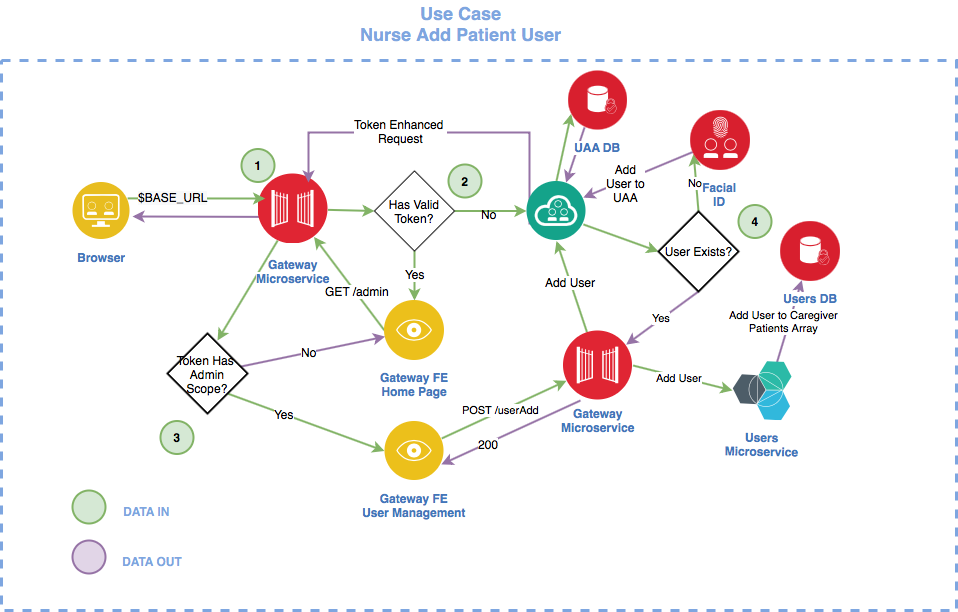

The diagram above was exported from draw.io. Its source (the exported page's mxGraphModel, read from the mxfile embedded in the PNG):
<mxGraphModel dx="1413" dy="789" grid="1" gridSize="10" guides="1" tooltips="1" connect="1" arrows="1" fold="1" page="1" pageScale="1" pageWidth="1169" pageHeight="827" background="#ffffff" math="0" shadow="0">
  <root>
    <mxCell id="0" />
    <mxCell id="1" parent="0" />
    <mxCell id="T7K6mRAYlxP3A1FfY2UX-486" value="" style="rounded=0;whiteSpace=wrap;html=1;dashed=1;strokeColor=#7EA6E0;strokeWidth=3;fontColor=#B5739D;" parent="1" vertex="1">
      <mxGeometry x="121" y="90" width="955" height="550" as="geometry" />
    </mxCell>
    <mxCell id="T7K6mRAYlxP3A1FfY2UX-283" value="&lt;font color=&quot;#7ea6e0&quot;&gt;&lt;font style=&quot;font-size: 18px&quot;&gt;&lt;b&gt;Use Case&lt;br&gt;Nurse Add Patient User&lt;/b&gt;&lt;/font&gt;&lt;br&gt;&lt;/font&gt;" style="text;html=1;resizable=0;points=[];autosize=1;align=center;verticalAlign=top;spacingTop=-4;" parent="1" vertex="1">
      <mxGeometry x="474" y="30" width="220" height="30" as="geometry" />
    </mxCell>
    <mxCell id="kUfhLEkP_Q56UnvjoRBK-84" value="Add User to Caregiver&lt;br&gt;Patients Array" style="edgeStyle=none;rounded=0;orthogonalLoop=1;jettySize=auto;html=1;exitX=0.75;exitY=0;exitDx=0;exitDy=0;strokeWidth=2;fillColor=#e1d5e7;strokeColor=#9673a6;" edge="1" parent="1" source="T7K6mRAYlxP3A1FfY2UX-288" target="T7K6mRAYlxP3A1FfY2UX-632">
      <mxGeometry relative="1" as="geometry" />
    </mxCell>
    <mxCell id="T7K6mRAYlxP3A1FfY2UX-288" value="&lt;b&gt;Users&lt;br&gt;Microservice&lt;/b&gt;" style="aspect=fixed;perimeter=ellipsePerimeter;html=1;align=center;shadow=0;dashed=0;fontColor=#4277BB;labelBackgroundColor=#ffffff;fontSize=12;spacingTop=3;image;image=img/lib/ibm/miscellaneous/microservices_application.svg;rotation=1;" parent="1" vertex="1">
      <mxGeometry x="852" y="390.5" width="60" height="60" as="geometry" />
    </mxCell>
    <mxCell id="T7K6mRAYlxP3A1FfY2UX-391" style="edgeStyle=none;rounded=0;orthogonalLoop=1;jettySize=auto;html=1;exitX=0;exitY=0.75;exitDx=0;exitDy=0;endArrow=classic;endFill=1;strokeWidth=2;fontColor=#B5739D;fillColor=#e1d5e7;strokeColor=#9673a6;" parent="1" edge="1">
      <mxGeometry relative="1" as="geometry">
        <mxPoint x="252" y="246" as="targetPoint" />
        <mxPoint x="390.6671842700025" y="246.41640786499875" as="sourcePoint" />
      </mxGeometry>
    </mxCell>
    <mxCell id="kUfhLEkP_Q56UnvjoRBK-30" style="edgeStyle=none;rounded=0;orthogonalLoop=1;jettySize=auto;html=1;entryX=0;entryY=0.5;entryDx=0;entryDy=0;strokeWidth=2;fillColor=#d5e8d4;strokeColor=#82b366;" edge="1" parent="1" source="T7K6mRAYlxP3A1FfY2UX-382" target="kUfhLEkP_Q56UnvjoRBK-27">
      <mxGeometry relative="1" as="geometry" />
    </mxCell>
    <mxCell id="kUfhLEkP_Q56UnvjoRBK-46" style="edgeStyle=none;rounded=0;orthogonalLoop=1;jettySize=auto;html=1;exitX=0.25;exitY=1;exitDx=0;exitDy=0;strokeWidth=2;fillColor=#d5e8d4;strokeColor=#82b366;" edge="1" parent="1" source="T7K6mRAYlxP3A1FfY2UX-382">
      <mxGeometry relative="1" as="geometry">
        <mxPoint x="337" y="370" as="targetPoint" />
      </mxGeometry>
    </mxCell>
    <mxCell id="T7K6mRAYlxP3A1FfY2UX-382" value="" style="aspect=fixed;perimeter=ellipsePerimeter;html=1;align=center;shadow=0;dashed=0;fontColor=#4277BB;labelBackgroundColor=#ffffff;fontSize=12;spacingTop=3;image;image=img/lib/ibm/security/gateway.svg;" parent="1" vertex="1">
      <mxGeometry x="377.5" y="203.5" width="70" height="70" as="geometry" />
    </mxCell>
    <mxCell id="T7K6mRAYlxP3A1FfY2UX-393" style="edgeStyle=none;rounded=0;orthogonalLoop=1;jettySize=auto;html=1;exitX=1;exitY=0.25;exitDx=0;exitDy=0;entryX=-0.047;entryY=0.417;entryDx=0;entryDy=0;entryPerimeter=0;endArrow=classic;endFill=1;strokeWidth=2;fontColor=#B5739D;fillColor=#d5e8d4;strokeColor=#82b366;" parent="1" source="T7K6mRAYlxP3A1FfY2UX-388" edge="1">
      <mxGeometry relative="1" as="geometry">
        <mxPoint x="384.68000000000006" y="228.01999999999998" as="targetPoint" />
      </mxGeometry>
    </mxCell>
    <mxCell id="T7K6mRAYlxP3A1FfY2UX-459" value="&lt;span style=&quot;color: rgb(0 , 0 , 0) ; text-align: left ; background-color: rgb(248 , 249 , 250)&quot;&gt;$BASE_URL&lt;/span&gt;" style="text;html=1;resizable=0;points=[];align=center;verticalAlign=middle;labelBackgroundColor=#ffffff;fontColor=#B5739D;" parent="T7K6mRAYlxP3A1FfY2UX-393" vertex="1" connectable="0">
      <mxGeometry x="-0.343" y="2" relative="1" as="geometry">
        <mxPoint as="offset" />
      </mxGeometry>
    </mxCell>
    <mxCell id="T7K6mRAYlxP3A1FfY2UX-388" value="&lt;b&gt;Browser&lt;/b&gt;" style="aspect=fixed;perimeter=ellipsePerimeter;html=1;align=center;shadow=0;dashed=0;fontColor=#4277BB;labelBackgroundColor=#ffffff;fontSize=12;spacingTop=3;image;image=img/lib/ibm/applications/api_developer_portal.svg;" parent="1" vertex="1">
      <mxGeometry x="192" y="211.5" width="58" height="58" as="geometry" />
    </mxCell>
    <mxCell id="T7K6mRAYlxP3A1FfY2UX-632" value="&lt;b&gt;Users DB&lt;/b&gt;" style="aspect=fixed;perimeter=ellipsePerimeter;html=1;align=center;shadow=0;dashed=0;fontColor=#4277BB;labelBackgroundColor=#ffffff;fontSize=12;spacingTop=3;image;image=img/lib/ibm/security/data_security.svg;" parent="1" vertex="1">
      <mxGeometry x="900" y="251" width="60" height="60" as="geometry" />
    </mxCell>
    <mxCell id="kUfhLEkP_Q56UnvjoRBK-31" style="edgeStyle=orthogonalEdgeStyle;rounded=0;orthogonalLoop=1;jettySize=auto;html=1;exitX=0;exitY=0.75;exitDx=0;exitDy=0;strokeWidth=2;fillColor=#e1d5e7;strokeColor=#9673a6;" edge="1" parent="1" source="kUfhLEkP_Q56UnvjoRBK-23">
      <mxGeometry relative="1" as="geometry">
        <mxPoint x="427.5" y="212" as="targetPoint" />
        <Array as="points">
          <mxPoint x="640.5" y="162" />
          <mxPoint x="427.5" y="162" />
        </Array>
      </mxGeometry>
    </mxCell>
    <mxCell id="kUfhLEkP_Q56UnvjoRBK-34" value="Token Enhanced &lt;br&gt;Request" style="text;html=1;resizable=0;points=[];align=center;verticalAlign=middle;labelBackgroundColor=#ffffff;" vertex="1" connectable="0" parent="kUfhLEkP_Q56UnvjoRBK-31">
      <mxGeometry x="0.2152" y="-2" relative="1" as="geometry">
        <mxPoint as="offset" />
      </mxGeometry>
    </mxCell>
    <mxCell id="kUfhLEkP_Q56UnvjoRBK-76" style="edgeStyle=none;rounded=0;orthogonalLoop=1;jettySize=auto;html=1;exitX=0.5;exitY=0;exitDx=0;exitDy=0;entryX=0;entryY=0.75;entryDx=0;entryDy=0;strokeWidth=2;fillColor=#d5e8d4;strokeColor=#82b366;" edge="1" parent="1" source="kUfhLEkP_Q56UnvjoRBK-23" target="kUfhLEkP_Q56UnvjoRBK-32">
      <mxGeometry relative="1" as="geometry" />
    </mxCell>
    <mxCell id="kUfhLEkP_Q56UnvjoRBK-79" style="edgeStyle=none;rounded=0;orthogonalLoop=1;jettySize=auto;html=1;exitX=1;exitY=0.75;exitDx=0;exitDy=0;entryX=0;entryY=0.5;entryDx=0;entryDy=0;strokeWidth=2;fillColor=#d5e8d4;strokeColor=#82b366;" edge="1" parent="1" source="kUfhLEkP_Q56UnvjoRBK-23" target="kUfhLEkP_Q56UnvjoRBK-78">
      <mxGeometry relative="1" as="geometry" />
    </mxCell>
    <mxCell id="kUfhLEkP_Q56UnvjoRBK-23" value="" style="aspect=fixed;perimeter=ellipsePerimeter;html=1;align=center;shadow=0;dashed=0;fontColor=#4277BB;labelBackgroundColor=#ffffff;fontSize=12;spacingTop=3;image;image=img/lib/ibm/management/cloud_management.svg;" vertex="1" parent="1">
      <mxGeometry x="646" y="210.5" width="60" height="60" as="geometry" />
    </mxCell>
    <mxCell id="kUfhLEkP_Q56UnvjoRBK-24" value="&lt;b style=&quot;color: rgb(66 , 119 , 187) ; background-color: rgb(255 , 255 , 255)&quot;&gt;Gateway&lt;br&gt;Microservice&lt;br&gt;&lt;/b&gt;" style="text;html=1;align=center;" vertex="1" parent="1">
      <mxGeometry x="377.5" y="280.5" width="70" height="30" as="geometry" />
    </mxCell>
    <mxCell id="kUfhLEkP_Q56UnvjoRBK-28" value="" style="rounded=0;orthogonalLoop=1;jettySize=auto;html=1;fillColor=#d5e8d4;strokeColor=#82b366;strokeWidth=2;" edge="1" parent="1" source="kUfhLEkP_Q56UnvjoRBK-27" target="kUfhLEkP_Q56UnvjoRBK-23">
      <mxGeometry relative="1" as="geometry" />
    </mxCell>
    <mxCell id="kUfhLEkP_Q56UnvjoRBK-39" style="edgeStyle=none;rounded=0;orthogonalLoop=1;jettySize=auto;html=1;exitX=0.5;exitY=1;exitDx=0;exitDy=0;strokeWidth=2;fillColor=#d5e8d4;strokeColor=#82b366;entryX=0.5;entryY=0;entryDx=0;entryDy=0;" edge="1" parent="1" source="kUfhLEkP_Q56UnvjoRBK-27" target="kUfhLEkP_Q56UnvjoRBK-40">
      <mxGeometry relative="1" as="geometry">
        <mxPoint x="535" y="320" as="targetPoint" />
      </mxGeometry>
    </mxCell>
    <mxCell id="kUfhLEkP_Q56UnvjoRBK-63" value="Yes" style="text;html=1;resizable=0;points=[];align=center;verticalAlign=middle;labelBackgroundColor=#ffffff;" vertex="1" connectable="0" parent="kUfhLEkP_Q56UnvjoRBK-39">
      <mxGeometry x="-0.1313" relative="1" as="geometry">
        <mxPoint as="offset" />
      </mxGeometry>
    </mxCell>
    <mxCell id="kUfhLEkP_Q56UnvjoRBK-27" value="Has Valid Token?" style="rhombus;whiteSpace=wrap;html=1;" vertex="1" parent="1">
      <mxGeometry x="494" y="200.5" width="80" height="80" as="geometry" />
    </mxCell>
    <mxCell id="kUfhLEkP_Q56UnvjoRBK-29" value="No" style="text;html=1;resizable=0;points=[];autosize=1;align=left;verticalAlign=top;spacingTop=-4;strokeWidth=2;" vertex="1" parent="1">
      <mxGeometry x="598.5" y="235" width="30" height="10" as="geometry" />
    </mxCell>
    <mxCell id="kUfhLEkP_Q56UnvjoRBK-77" style="edgeStyle=none;rounded=0;orthogonalLoop=1;jettySize=auto;html=1;exitX=0.25;exitY=1;exitDx=0;exitDy=0;strokeWidth=2;fillColor=#e1d5e7;strokeColor=#9673a6;" edge="1" parent="1" source="kUfhLEkP_Q56UnvjoRBK-32" target="kUfhLEkP_Q56UnvjoRBK-23">
      <mxGeometry relative="1" as="geometry" />
    </mxCell>
    <mxCell id="kUfhLEkP_Q56UnvjoRBK-32" value="&lt;b&gt;UAA DB&lt;/b&gt;" style="aspect=fixed;perimeter=ellipsePerimeter;html=1;align=center;shadow=0;dashed=0;fontColor=#4277BB;labelBackgroundColor=#ffffff;fontSize=12;spacingTop=3;image;image=img/lib/ibm/security/data_security.svg;" vertex="1" parent="1">
      <mxGeometry x="687.5" y="100" width="60" height="60" as="geometry" />
    </mxCell>
    <mxCell id="kUfhLEkP_Q56UnvjoRBK-42" style="edgeStyle=none;rounded=0;orthogonalLoop=1;jettySize=auto;html=1;exitX=0;exitY=0.5;exitDx=0;exitDy=0;strokeWidth=2;fillColor=#d5e8d4;strokeColor=#82b366;" edge="1" parent="1" source="kUfhLEkP_Q56UnvjoRBK-40" target="T7K6mRAYlxP3A1FfY2UX-382">
      <mxGeometry relative="1" as="geometry" />
    </mxCell>
    <mxCell id="kUfhLEkP_Q56UnvjoRBK-43" value="GET /admin" style="text;html=1;resizable=0;points=[];align=center;verticalAlign=middle;labelBackgroundColor=#ffffff;" vertex="1" connectable="0" parent="kUfhLEkP_Q56UnvjoRBK-42">
      <mxGeometry x="-0.1769" y="-3" relative="1" as="geometry">
        <mxPoint x="-1" as="offset" />
      </mxGeometry>
    </mxCell>
    <mxCell id="kUfhLEkP_Q56UnvjoRBK-40" value="&lt;b&gt;&lt;font style=&quot;font-size: 12px&quot;&gt;Gateway FE&lt;br&gt;Home Page&lt;br&gt;&lt;/font&gt;&lt;/b&gt;" style="aspect=fixed;perimeter=ellipsePerimeter;html=1;align=center;shadow=0;dashed=0;fontColor=#4277BB;labelBackgroundColor=#ffffff;fontSize=12;spacingTop=3;image;image=img/lib/ibm/applications/visualization.svg;strokeWidth=2;" vertex="1" parent="1">
      <mxGeometry x="504" y="330" width="60" height="60" as="geometry" />
    </mxCell>
    <mxCell id="kUfhLEkP_Q56UnvjoRBK-50" style="edgeStyle=none;rounded=0;orthogonalLoop=1;jettySize=auto;html=1;strokeWidth=2;fillColor=#e1d5e7;strokeColor=#9673a6;" edge="1" parent="1" source="kUfhLEkP_Q56UnvjoRBK-47" target="kUfhLEkP_Q56UnvjoRBK-40">
      <mxGeometry relative="1" as="geometry" />
    </mxCell>
    <mxCell id="kUfhLEkP_Q56UnvjoRBK-52" value="No" style="text;html=1;resizable=0;points=[];align=center;verticalAlign=middle;labelBackgroundColor=#ffffff;" vertex="1" connectable="0" parent="kUfhLEkP_Q56UnvjoRBK-50">
      <mxGeometry x="-0.0577" y="1" relative="1" as="geometry">
        <mxPoint as="offset" />
      </mxGeometry>
    </mxCell>
    <mxCell id="kUfhLEkP_Q56UnvjoRBK-58" style="rounded=0;orthogonalLoop=1;jettySize=auto;html=1;exitX=1;exitY=1;exitDx=0;exitDy=0;entryX=0;entryY=0.5;entryDx=0;entryDy=0;strokeWidth=2;fillColor=#d5e8d4;strokeColor=#82b366;" edge="1" parent="1" source="kUfhLEkP_Q56UnvjoRBK-47" target="kUfhLEkP_Q56UnvjoRBK-54">
      <mxGeometry relative="1" as="geometry" />
    </mxCell>
    <mxCell id="kUfhLEkP_Q56UnvjoRBK-59" value="Yes" style="text;html=1;resizable=0;points=[];align=center;verticalAlign=middle;labelBackgroundColor=#ffffff;" vertex="1" connectable="0" parent="kUfhLEkP_Q56UnvjoRBK-58">
      <mxGeometry x="-0.2775" y="1" relative="1" as="geometry">
        <mxPoint as="offset" />
      </mxGeometry>
    </mxCell>
    <mxCell id="kUfhLEkP_Q56UnvjoRBK-47" value="Token Has&amp;nbsp;&lt;br&gt;Admin Scope?" style="rhombus;whiteSpace=wrap;html=1;strokeWidth=2;" vertex="1" parent="1">
      <mxGeometry x="287" y="363" width="80" height="80" as="geometry" />
    </mxCell>
    <mxCell id="kUfhLEkP_Q56UnvjoRBK-61" value="POST /userAdd" style="edgeStyle=none;rounded=0;orthogonalLoop=1;jettySize=auto;html=1;entryX=0;entryY=0.75;entryDx=0;entryDy=0;strokeWidth=2;fillColor=#d5e8d4;strokeColor=#82b366;" edge="1" parent="1" source="kUfhLEkP_Q56UnvjoRBK-54" target="kUfhLEkP_Q56UnvjoRBK-56">
      <mxGeometry relative="1" as="geometry" />
    </mxCell>
    <mxCell id="kUfhLEkP_Q56UnvjoRBK-54" value="&lt;b&gt;&lt;font style=&quot;font-size: 12px&quot;&gt;Gateway FE&lt;br&gt;User Management&lt;br&gt;&lt;/font&gt;&lt;/b&gt;" style="aspect=fixed;perimeter=ellipsePerimeter;html=1;align=center;shadow=0;dashed=0;fontColor=#4277BB;labelBackgroundColor=#ffffff;fontSize=12;spacingTop=3;image;image=img/lib/ibm/applications/visualization.svg;strokeWidth=2;" vertex="1" parent="1">
      <mxGeometry x="504" y="450.5" width="60" height="60" as="geometry" />
    </mxCell>
    <mxCell id="kUfhLEkP_Q56UnvjoRBK-68" style="edgeStyle=none;rounded=0;orthogonalLoop=1;jettySize=auto;html=1;entryX=0.5;entryY=1;entryDx=0;entryDy=0;strokeWidth=2;fillColor=#d5e8d4;strokeColor=#82b366;" edge="1" parent="1" source="kUfhLEkP_Q56UnvjoRBK-56" target="kUfhLEkP_Q56UnvjoRBK-23">
      <mxGeometry relative="1" as="geometry" />
    </mxCell>
    <mxCell id="kUfhLEkP_Q56UnvjoRBK-71" value="Add User" style="text;html=1;resizable=0;points=[];align=center;verticalAlign=middle;labelBackgroundColor=#ffffff;" vertex="1" connectable="0" parent="kUfhLEkP_Q56UnvjoRBK-68">
      <mxGeometry x="0.1095" relative="1" as="geometry">
        <mxPoint y="-1" as="offset" />
      </mxGeometry>
    </mxCell>
    <mxCell id="kUfhLEkP_Q56UnvjoRBK-81" value="Add User" style="edgeStyle=none;rounded=0;orthogonalLoop=1;jettySize=auto;html=1;exitX=1;exitY=0.5;exitDx=0;exitDy=0;entryX=0;entryY=0.5;entryDx=0;entryDy=0;strokeWidth=2;fillColor=#d5e8d4;strokeColor=#82b366;" edge="1" parent="1" source="kUfhLEkP_Q56UnvjoRBK-56" target="T7K6mRAYlxP3A1FfY2UX-288">
      <mxGeometry relative="1" as="geometry" />
    </mxCell>
    <mxCell id="kUfhLEkP_Q56UnvjoRBK-56" value="" style="aspect=fixed;perimeter=ellipsePerimeter;html=1;align=center;shadow=0;dashed=0;fontColor=#4277BB;labelBackgroundColor=#ffffff;fontSize=12;spacingTop=3;image;image=img/lib/ibm/security/gateway.svg;" vertex="1" parent="1">
      <mxGeometry x="682.5" y="360" width="70" height="70" as="geometry" />
    </mxCell>
    <mxCell id="kUfhLEkP_Q56UnvjoRBK-73" style="edgeStyle=none;rounded=0;orthogonalLoop=1;jettySize=auto;html=1;exitX=0.25;exitY=0;exitDx=0;exitDy=0;entryX=1;entryY=0.75;entryDx=0;entryDy=0;strokeWidth=2;fillColor=#e1d5e7;strokeColor=#9673a6;" edge="1" parent="1" source="kUfhLEkP_Q56UnvjoRBK-60" target="kUfhLEkP_Q56UnvjoRBK-54">
      <mxGeometry relative="1" as="geometry" />
    </mxCell>
    <mxCell id="kUfhLEkP_Q56UnvjoRBK-75" value="200" style="text;html=1;resizable=0;points=[];align=center;verticalAlign=middle;labelBackgroundColor=#ffffff;" vertex="1" connectable="0" parent="kUfhLEkP_Q56UnvjoRBK-73">
      <mxGeometry x="0.3262" y="1" relative="1" as="geometry">
        <mxPoint as="offset" />
      </mxGeometry>
    </mxCell>
    <mxCell id="kUfhLEkP_Q56UnvjoRBK-60" value="&lt;b style=&quot;color: rgb(66 , 119 , 187) ; background-color: rgb(255 , 255 , 255)&quot;&gt;Gateway&lt;br&gt;Microservice&lt;br&gt;&lt;/b&gt;" style="text;html=1;align=center;" vertex="1" parent="1">
      <mxGeometry x="682.5" y="430" width="70" height="30" as="geometry" />
    </mxCell>
    <mxCell id="kUfhLEkP_Q56UnvjoRBK-80" value="Yes" style="edgeStyle=none;rounded=0;orthogonalLoop=1;jettySize=auto;html=1;exitX=0.5;exitY=1;exitDx=0;exitDy=0;strokeWidth=2;fillColor=#e1d5e7;strokeColor=#9673a6;" edge="1" parent="1" source="kUfhLEkP_Q56UnvjoRBK-78" target="kUfhLEkP_Q56UnvjoRBK-56">
      <mxGeometry relative="1" as="geometry" />
    </mxCell>
    <mxCell id="kUfhLEkP_Q56UnvjoRBK-86" value="No" style="edgeStyle=none;rounded=0;orthogonalLoop=1;jettySize=auto;html=1;exitX=0.5;exitY=0;exitDx=0;exitDy=0;entryX=0;entryY=0.75;entryDx=0;entryDy=0;strokeWidth=2;fillColor=#d5e8d4;strokeColor=#82b366;" edge="1" parent="1" source="kUfhLEkP_Q56UnvjoRBK-78" target="kUfhLEkP_Q56UnvjoRBK-85">
      <mxGeometry relative="1" as="geometry" />
    </mxCell>
    <mxCell id="kUfhLEkP_Q56UnvjoRBK-78" value="User Exists?" style="rhombus;whiteSpace=wrap;html=1;strokeWidth=2;" vertex="1" parent="1">
      <mxGeometry x="778" y="241" width="80" height="80" as="geometry" />
    </mxCell>
    <mxCell id="kUfhLEkP_Q56UnvjoRBK-87" style="edgeStyle=none;rounded=0;orthogonalLoop=1;jettySize=auto;html=1;entryX=1;entryY=0.25;entryDx=0;entryDy=0;strokeWidth=2;fillColor=#e1d5e7;strokeColor=#9673a6;" edge="1" parent="1" source="kUfhLEkP_Q56UnvjoRBK-85" target="kUfhLEkP_Q56UnvjoRBK-23">
      <mxGeometry relative="1" as="geometry" />
    </mxCell>
    <mxCell id="kUfhLEkP_Q56UnvjoRBK-88" value="Add&lt;br&gt;User to&lt;br&gt;UAA" style="text;html=1;resizable=0;points=[];align=center;verticalAlign=middle;labelBackgroundColor=#ffffff;" vertex="1" connectable="0" parent="kUfhLEkP_Q56UnvjoRBK-87">
      <mxGeometry x="0.2456" y="2" relative="1" as="geometry">
        <mxPoint as="offset" />
      </mxGeometry>
    </mxCell>
    <mxCell id="kUfhLEkP_Q56UnvjoRBK-85" value="&lt;b&gt;Facial&lt;br&gt;ID&lt;br&gt;&lt;/b&gt;" style="aspect=fixed;perimeter=ellipsePerimeter;html=1;align=center;shadow=0;dashed=0;fontColor=#4277BB;labelBackgroundColor=#ffffff;fontSize=12;spacingTop=3;image;image=img/lib/ibm/security/identity_access_management.svg;strokeWidth=2;" vertex="1" parent="1">
      <mxGeometry x="810" y="140" width="60" height="60" as="geometry" />
    </mxCell>
    <mxCell id="kUfhLEkP_Q56UnvjoRBK-89" value="&lt;b&gt;1&lt;/b&gt;" style="ellipse;whiteSpace=wrap;html=1;aspect=fixed;strokeWidth=2;fillColor=#d5e8d4;strokeColor=#82b366;" vertex="1" parent="1">
      <mxGeometry x="361" y="178.5" width="33" height="33" as="geometry" />
    </mxCell>
    <mxCell id="kUfhLEkP_Q56UnvjoRBK-90" value="&lt;b&gt;2&lt;/b&gt;" style="ellipse;whiteSpace=wrap;html=1;aspect=fixed;strokeWidth=2;fillColor=#d5e8d4;strokeColor=#82b366;" vertex="1" parent="1">
      <mxGeometry x="568" y="194" width="33" height="33" as="geometry" />
    </mxCell>
    <mxCell id="kUfhLEkP_Q56UnvjoRBK-91" value="&lt;b&gt;3&lt;/b&gt;" style="ellipse;whiteSpace=wrap;html=1;aspect=fixed;strokeWidth=2;fillColor=#d5e8d4;strokeColor=#82b366;" vertex="1" parent="1">
      <mxGeometry x="280" y="450.5" width="33" height="33" as="geometry" />
    </mxCell>
    <mxCell id="kUfhLEkP_Q56UnvjoRBK-92" value="&lt;b&gt;4&lt;/b&gt;" style="ellipse;whiteSpace=wrap;html=1;aspect=fixed;strokeWidth=2;fillColor=#d5e8d4;strokeColor=#82b366;" vertex="1" parent="1">
      <mxGeometry x="858" y="234.5" width="33" height="33" as="geometry" />
    </mxCell>
    <mxCell id="kUfhLEkP_Q56UnvjoRBK-93" value="" style="ellipse;whiteSpace=wrap;html=1;aspect=fixed;strokeWidth=2;fillColor=#d5e8d4;strokeColor=#82b366;" vertex="1" parent="1">
      <mxGeometry x="192" y="520" width="33" height="33" as="geometry" />
    </mxCell>
    <mxCell id="kUfhLEkP_Q56UnvjoRBK-94" value="" style="ellipse;whiteSpace=wrap;html=1;aspect=fixed;strokeWidth=2;fillColor=#e1d5e7;strokeColor=#9673a6;" vertex="1" parent="1">
      <mxGeometry x="192" y="570" width="33" height="33" as="geometry" />
    </mxCell>
    <mxCell id="kUfhLEkP_Q56UnvjoRBK-96" value="&lt;font color=&quot;#7ea6e0&quot;&gt;&lt;b&gt;DATA IN&lt;/b&gt;&lt;/font&gt;" style="text;html=1;resizable=0;points=[];autosize=1;align=left;verticalAlign=top;spacingTop=-4;" vertex="1" parent="1">
      <mxGeometry x="241" y="531.5" width="60" height="10" as="geometry" />
    </mxCell>
    <mxCell id="kUfhLEkP_Q56UnvjoRBK-97" value="&lt;font color=&quot;#7ea6e0&quot;&gt;&lt;b&gt;DATA OUT&lt;/b&gt;&lt;/font&gt;" style="text;html=1;resizable=0;points=[];autosize=1;align=left;verticalAlign=top;spacingTop=-4;" vertex="1" parent="1">
      <mxGeometry x="240" y="581.5" width="80" height="10" as="geometry" />
    </mxCell>
  </root>
</mxGraphModel>